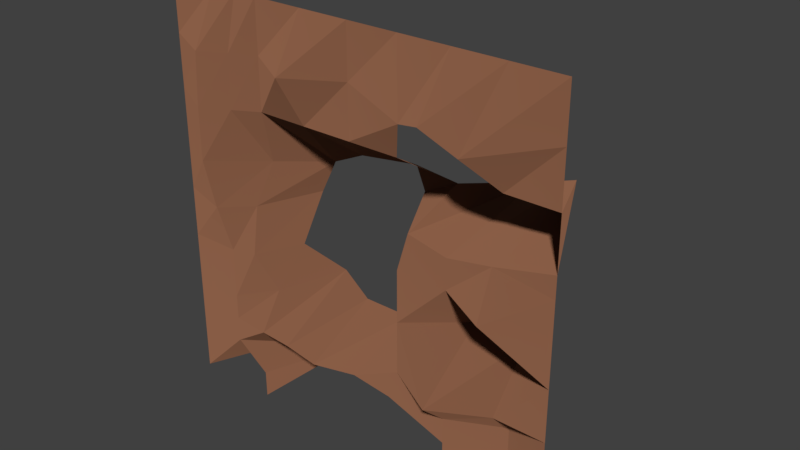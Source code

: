 # Source: stone_bg_B.blend  (saved by Blender 2.79.0; exported with 4.5.12 LTS)
import bpy
from mathutils import Matrix  # noqa: F401  (used for matrix-valued properties, if any)

bpy.ops.wm.read_factory_settings(use_empty=True)
scene = bpy.context.scene
scene.name = 'Scene'

# ---- collections
col_collection_1 = bpy.data.collections.new('Collection 1'); scene.collection.children.link(col_collection_1)

# ---- materials (node trees are filled in below, after node groups)
mat_stone_007 = bpy.data.materials.new('Stone.007')
mat_stone_007.alpha_threshold = 0.0
mat_stone_007.roughness = 0.5

# ---- material node trees
mat_stone_007.use_nodes = True; mat_stone_007.node_tree.nodes.clear()
_N = mat_stone_007.node_tree.nodes; _L = mat_stone_007.node_tree.links
n0 = _N.new('ShaderNodeOutputMaterial'); n0.name = 'Material Output'; n0.location = (300, 300)
n1 = _N.new('ShaderNodeBsdfDiffuse'); n1.name = 'Diffuse BSDF'; n1.location = (10, 300)
n1.inputs[0].default_value = (0.2598, 0.1153, 0.06434, 1.0)
n1.inputs[1].default_value = 0.8333
_L.new(n1.outputs[0], n0.inputs[0])
n0.is_active_output = True

# ---- world
world_world = bpy.data.worlds.new('World'); scene.world = world_world
world_world.color = (0.05088, 0.05088, 0.05088)
world_world.use_sun_shadow = False
world_world.sun_shadow_jitter_overblur = 0.0
world_world.cycles.sampling_method = 'MANUAL'

# ---- meshes
me_plane_017 = bpy.data.meshes.new('Plane.017')
me_plane_017.from_pydata([(-1.0, -1.0, 0.0), (1.0, -1.0, 0.0), (-1.0, 1.0, 0.0), (1.0, 1.0, 0.0), (-1.0, 0.0, 0.0), (1.0, 0.0, 0.0), (0.0, 1.0, 0.0), (0.1429, -3.628e-08, -4.98), (-1.0, -0.5, 0.0), (0.5, -1.0, 0.0), (1.0, 0.5, 0.0), (-0.5, 1.0, 0.0), (-1.0, 0.5, 0.0), (-0.5804, -1.0, 0.0), (1.0, -0.5, 0.0), (0.5, 1.0, 0.0), (0.0, 0.5, 0.0), (0.0, -0.5, -2.276), (-0.5, -1.567e-08, -2.15), (0.5, 0.0, 0.0), (0.5, -0.5, 0.8365), (-0.412, -0.4132, -2.454), (-0.5, 0.5, 0.0), (-1.0, -0.75, 0.0), (0.75, -1.0, 0.0), (1.0, 0.75, 0.0), (-0.75, 1.0, 0.0), (-1.0, 0.25, 0.0), (1.0, -0.25, 0.0), (0.25, 1.0, 0.0), (0.0, 0.75, 0.0), (0.1378, -0.2675, -2.276), (-0.75, 3.37e-09, 0.4626), (0.25, 0.0, 0.0), (-1.0, -0.25, 0.0), (0.3045, -0.9492, -2.931), (1.0, 0.25, 0.0), (-0.25, 1.0, 0.0), (-1.0, 0.75, 0.0), (-0.75, -0.8817, -0.9152), (1.0, -0.75, 0.0), (0.75, 1.0, 0.0), (0.0, 0.25, -2.605), (0.0, -0.75, -2.796), (0.75, 5.994e-09, 0.8227), (0.5, -0.25, -1.265), (0.5, -0.75, 0.0), (0.25, -0.5, 0.0), (0.75, -0.5, 0.0), (-0.5, -0.2232, -1.33), (-0.4265, -0.8841, -2.906), (-0.75, -0.5, 0.0), (-0.25, -0.5, -2.276), (-0.5, 0.75, 0.0), (-0.4134, 0.1741, -2.15), (-0.75, 0.5, 0.812), (-0.25, 0.5, 0.0), (0.5, 0.75, 1.145), (0.5, 0.25, -3.71), (0.25, 0.5, 0.0), (0.75, 0.5, 0.0), (0.6924, 0.316, -3.71), (0.3465, 0.3221, -1.631), (0.3475, 0.6984, 0.6664), (-0.25, 0.25, -2.15), (-0.75, 0.25, 0.812), (-0.75, 0.75, 0.7349), (-0.25, -0.8559, -2.552), (-0.75, -0.75, 0.0), (-0.75, -0.25, 0.0), (0.75, -0.75, -0.7534), (0.1529, -0.7974, -1.318), (0.25, -0.25, 0.0), (0.75, -0.25, -1.265), (-0.25, 0.75, 0.8843), (0.6821, 0.6783, 1.129), (1.0, 0.1453, 0.0), (0.05981, 0.1453, -2.51), (0.5, 0.1453, 0.0), (0.7165, 0.1837, 0.0), (0.3061, 0.1872, 0.0), (1.0, -0.625, 0.0), (0.0, -0.625, 0.0), (0.5, -0.625, 0.0), (-0.4193, -0.6486, 4.083e-09), (-1.0, -0.625, 0.0), (-0.25, -0.6779, 1.388e-08), (-0.75, -0.625, 0.0), (0.75, -0.625, -0.7534), (0.2014, -0.6487, 0.0), (-0.6613, -0.9436, -0.4298), (-0.6193, 1.0, 0.006871), (-0.6193, -2.119e-09, -0.2909), (-0.5733, -0.4546, -0.6706), (-0.6193, 0.5, 0.3943), (-0.574, 0.2103, -0.73), (-0.6193, 0.75, 0.3575), (-0.5808, -0.8201, -1.512), (-0.6193, -0.236, -0.08282), (-0.5771, -0.6374, 0.006871)], [], [(75, 25, 3, 41), (74, 30, 6, 37), (73, 28, 5, 44), (72, 45, 19, 33), (89, 83, 20, 47), (88, 81, 14, 48), (98, 49, 18, 92), (99, 84, 21, 93), (86, 82, 17, 52), (96, 53, 11, 91), (95, 54, 22, 94), (64, 42, 16, 56), (63, 57, 15, 29), (61, 36, 10, 60), (78, 79, 61, 58), (79, 76, 36, 61), (42, 62, 59, 16), (77, 80, 62, 42), (80, 78, 58, 62), (30, 63, 29, 6), (16, 59, 63, 30), (54, 64, 56, 22), (27, 65, 55, 12), (4, 32, 65, 27), (92, 18, 54, 95), (38, 66, 26, 2), (12, 55, 66, 38), (94, 22, 53, 96), (84, 86, 52, 21), (85, 87, 51, 8), (0, 39, 68, 23), (90, 13, 50, 97), (34, 69, 32, 4), (8, 51, 69, 34), (93, 21, 49, 98), (83, 88, 48, 20), (9, 24, 70, 46), (24, 1, 40, 70), (82, 89, 47, 17), (35, 9, 46, 71), (31, 72, 33, 7), (17, 47, 72, 31), (47, 20, 45, 72), (45, 73, 44, 19), (20, 48, 73, 45), (48, 14, 28, 73), (53, 74, 37, 11), (22, 56, 74, 53), (56, 16, 30, 74), (57, 75, 41, 15), (60, 10, 25, 75), (33, 19, 78, 80), (7, 33, 80, 77), (44, 5, 76, 79), (19, 44, 79, 78), (43, 71, 89, 82), (46, 70, 88, 83), (23, 68, 87, 85), (50, 67, 86, 84), (67, 43, 82, 86), (97, 50, 84, 99), (70, 40, 81, 88), (71, 46, 83, 89), (68, 97, 99, 87), (51, 93, 98, 69), (39, 90, 97, 68), (55, 94, 96, 66), (32, 92, 95, 65), (65, 95, 94, 55), (66, 96, 91, 26), (87, 99, 93, 51), (69, 98, 92, 32)])
me_plane_017.materials.append(mat_stone_007)
me_plane_017.use_remesh_preserve_volume = False
me_plane_017.use_remesh_preserve_attributes = False
me_plane_017.use_mirror_vertex_groups = False
me_plane_017.update()

# ---- objects
ob_plane_027 = bpy.data.objects.new('Plane.027', me_plane_017)

# ---- transforms, parenting, visibility, modifiers, constraints
ob_plane_027.location = (0.0, 0.0, 0.0)
ob_plane_027.rotation_euler = (1.571, 0.0, 0.0)
ob_plane_027.scale = (6.0, 6.0, 1.0)
ob_plane_027.lineart.crease_threshold = 0.0

# ---- collection membership
col_collection_1.objects.link(ob_plane_027)

# ---- scene / render settings (as saved in the file)
scene.frame_start = 1; scene.frame_end = 250; scene.frame_set(1)
scene.render.engine = 'CYCLES'
scene.render.resolution_percentage = 50
scene.render.dither_intensity = 0.0
scene.cycles.use_denoising = False
scene.cycles.samples = 128
scene.cycles.sampling_pattern = 'TABULATED_SOBOL'
scene.cycles.use_adaptive_sampling = False
scene.cycles.use_light_tree = False
scene.cycles.blur_glossy = 0.0
scene.cycles.sample_clamp_indirect = 0.0
scene.view_settings.view_transform = 'Standard'
bpy.context.view_layer.update()

# ---- added for rendering (the .blend has no active camera and no usable light): camera, sun
cam_auto = bpy.data.cameras.new('AutoCamera')
cam_auto.lens = 50.0
cam_auto.sensor_width = 36.0
cam_auto.clip_end = 1000.0
ob_auto_camera = bpy.data.objects.new('AutoCamera', cam_auto)
scene.collection.objects.link(ob_auto_camera)
ob_auto_camera.location = (16.693, -18.1141, 13.3544)
ob_auto_camera.rotation_euler = (1.09748, -7.21219e-08, 0.694738)
scene.camera = ob_auto_camera
light_auto_sun = bpy.data.lights.new('AutoSun', 'SUN')
light_auto_sun.energy = 3.0
light_auto_sun.angle = 0.0523599
ob_auto_sun = bpy.data.objects.new('AutoSun', light_auto_sun)
scene.collection.objects.link(ob_auto_sun)
ob_auto_sun.rotation_euler = (0.872665, 0.174533, 0.523599)
bpy.context.view_layer.update()
